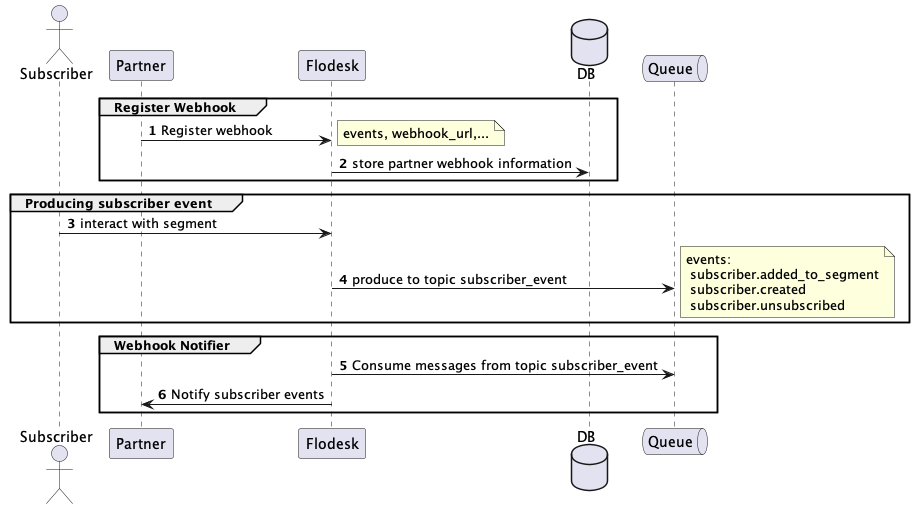

The diagram above was rendered by PlantUML. Its source (embedded in the PNG):
@startuml
autonumber

actor Subscriber as subscriber
participant Partner as partner
participant Flodesk as flodesk
database DB as db
queue Queue as queue

group Register Webhook
partner -> flodesk: Register webhook
note right: events, webhook_url,...
flodesk -> db: store partner webhook information
end

group Producing subscriber event
subscriber -> flodesk: interact with segment
flodesk -> queue: produce to topic subscriber_event
note right: events:\n subscriber.added_to_segment\n subscriber.created\n subscriber.unsubscribed
end

group Webhook Notifier
flodesk -> queue: Consume messages from topic subscriber_event
flodesk -> partner: Notify subscriber events
end


@enduml